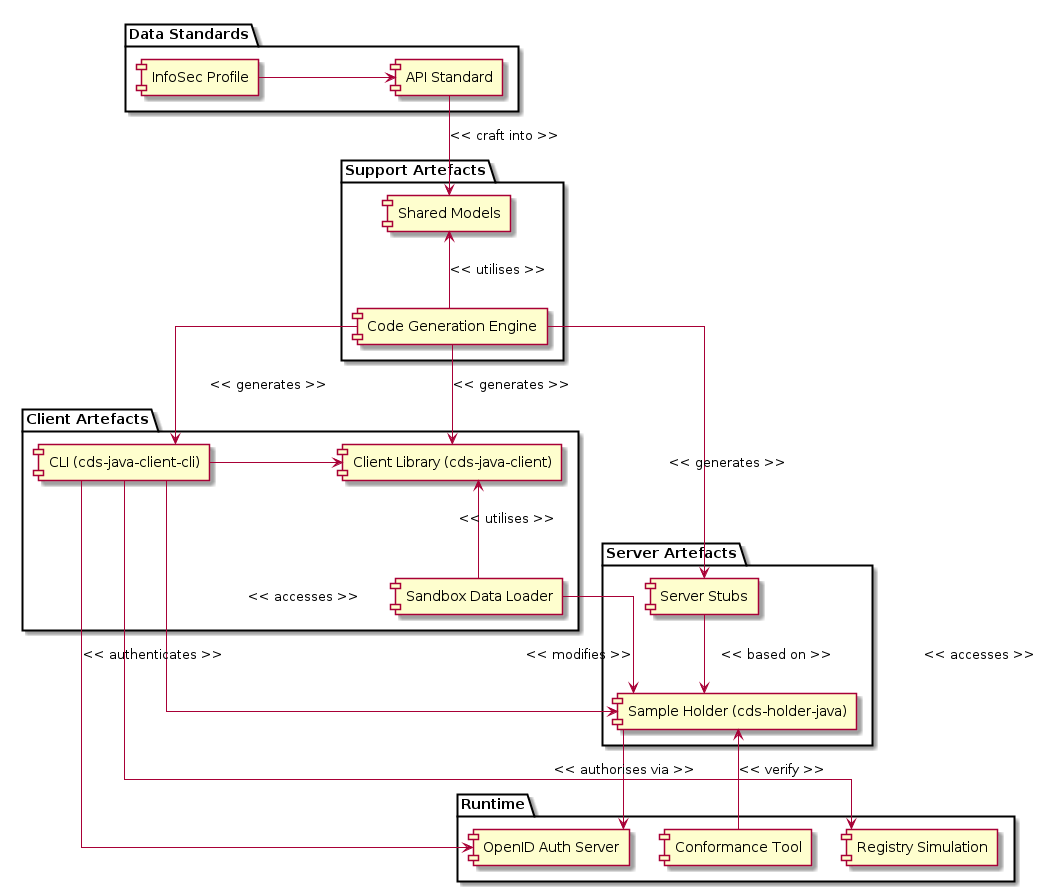

The diagram above was rendered by PlantUML. Its source (embedded in the PNG):
@startuml
skinparam linetype ortho

package "Client Artefacts" {
  [Client Library (cds-java-client)]
  [CLI (cds-java-client-cli)]
  [Sandbox Data Loader]
}

package "Server Artefacts" {
  [Server Stubs]
  [Sample Holder (cds-holder-java)]
}

package "Runtime" {
  [Registry Simulation]
  [OpenID Auth Server]
  [Conformance Tool]
}

package "Data Standards" {
  [InfoSec Profile]
  [API Standard]
}

package "Support Artefacts" {
  [Shared Models]
  [Code Generation Engine]

}

[InfoSec Profile] -right-> [API Standard]: << informs >>
[API Standard] -right-> [Shared Models]: << craft into >>
[Code Generation Engine] -up-> [Shared Models]: << utilises >>
[Code Generation Engine] -right-> [Server Stubs]: << generates >>
[Code Generation Engine] -right-> [Client Library (cds-java-client)]: << generates >>
[Code Generation Engine] -right-> [CLI (cds-java-client-cli)]: << generates >>
[Server Stubs] --> [Sample Holder (cds-holder-java)]: << based on >>
[Sample Holder (cds-holder-java)] --> [OpenID Auth Server]: << authorises via >>
[Sandbox Data Loader] --> [Sample Holder (cds-holder-java)]: << modifies >>
[Conformance Tool] -up-> [Sample Holder (cds-holder-java)]: << verify >>
[CLI (cds-java-client-cli)] -down-> [Sample Holder (cds-holder-java)]: << accesses >>
[CLI (cds-java-client-cli)] -down-> [OpenID Auth Server]: << authenticates >>
[CLI (cds-java-client-cli)] -left-> [Client Library (cds-java-client)]: << utilises >>
[Sandbox Data Loader] -up-> [Client Library (cds-java-client)]: << utilises >>
[CLI (cds-java-client-cli)] -down-> [Registry Simulation]: << accesses >>

@enduml